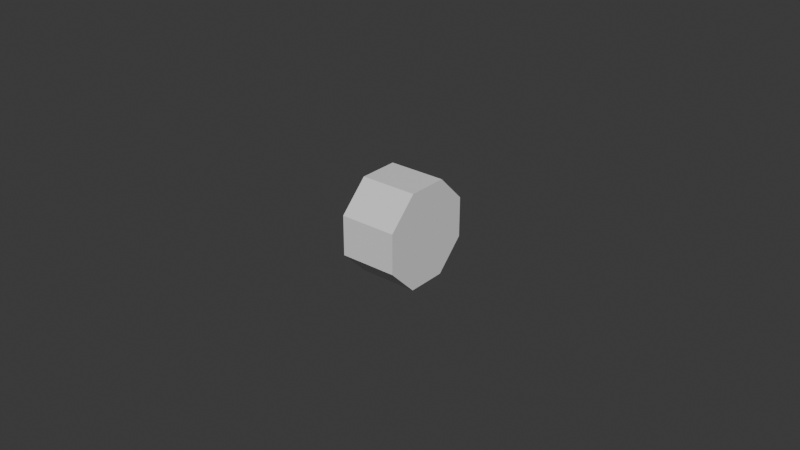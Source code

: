 # Source: MiningLamp.blend  (saved by Blender 4.1.23; exported with 4.5.12 LTS)
import bpy
from mathutils import Matrix  # noqa: F401  (used for matrix-valued properties, if any)

bpy.ops.wm.read_factory_settings(use_empty=True)
scene = bpy.context.scene
scene.name = 'Scene'

# ---- collections
col_collection = bpy.data.collections.new('Collection'); scene.collection.children.link(col_collection)

# ---- materials (node trees are filled in below, after node groups)
mat_default_obj = bpy.data.materials.new('Default OBJ')
mat_default_obj.use_transparent_shadow = False
mat_default_obj.roughness = 0.5

# ---- material node trees
mat_default_obj.use_nodes = True; mat_default_obj.node_tree.nodes.clear()
_N = mat_default_obj.node_tree.nodes; _L = mat_default_obj.node_tree.links
n0 = _N.new('ShaderNodeBsdfPrincipled'); n0.name = 'Principled BSDF'; n0.location = (10, 300)
n0.inputs[27].default_value = (0.0, 0.0, 0.0, 1.0)
n0.inputs[28].default_value = 1.0
n1 = _N.new('ShaderNodeOutputMaterial'); n1.name = 'Material Output'; n1.location = (300, 300)
n2 = _N.new('ShaderNodeNormalMap'); n2.name = 'Normal Map'; n2.location = (-300, -300)
n2.label = 'Normal/Map'
n2.inputs[0].default_value = 0.0
_L.new(n0.outputs[0], n1.inputs[0])
_L.new(n2.outputs[0], n0.inputs[5])
n1.is_active_output = True

# ---- world
world_world = bpy.data.worlds.new('World'); scene.world = world_world
world_world.use_nodes = True; world_world.node_tree.nodes.clear()
_N = world_world.node_tree.nodes; _L = world_world.node_tree.links
n0 = _N.new('ShaderNodeOutputWorld'); n0.name = 'World Output'; n0.location = (300, 300)
n1 = _N.new('ShaderNodeBackground'); n1.name = 'Background'; n1.location = (10, 300)
n1.inputs[0].default_value = (0.05088, 0.05088, 0.05088, 1.0)
_L.new(n1.outputs[0], n0.inputs[0])
n0.is_active_output = True
world_world.color = (0.05088, 0.05088, 0.05088)
world_world.use_sun_shadow = False
world_world.sun_shadow_jitter_overblur = 0.0

# ---- meshes
me_pa_flashlightmilitary = bpy.data.meshes.new('PA_FlashlightMilitary')
me_pa_flashlightmilitary.from_pydata([(-0.01093, 0.005174, -0.01225), (-0.01093, -0.005174, -0.01225), (-0.01093, 0.005174, 0.01273), (-0.01093, 0.01249, 0.00541), (-0.01093, -0.005174, 0.01273), (-0.01093, 0.01249, -0.004938), (-0.01093, -0.01249, -0.004938), (-0.01093, -0.01249, 0.00541), (-0.008945, 0.01545, -0.006163), (-0.008945, 0.006399, -0.01521), (-0.008945, -0.006399, -0.01521), (-0.008945, -0.01545, -0.006163), (-0.008945, 0.006399, 0.01568), (-0.008945, 0.01545, 0.006635), (-0.008945, -0.01545, 0.006635), (-0.008945, -0.006399, 0.01568), (0.009291, -0.01545, 0.006635), (0.009291, -0.006399, 0.01568), (0.009291, 0.006399, -0.01521), (0.009291, -0.006399, -0.01521), (0.009291, -0.01545, -0.006163), (0.009291, 0.006399, 0.01568), (0.009291, 0.01545, 0.006635), (0.009291, 0.01545, -0.006163)], [], [(0, 1, 6, 7, 4, 2, 3, 5), (5, 3, 13, 8), (1, 0, 9, 10), (2, 4, 15, 12), (3, 2, 12, 13), (6, 1, 10, 11), (0, 5, 8, 9), (4, 7, 14, 15), (14, 11, 20, 16), (9, 8, 23, 18), (10, 9, 18, 19), (12, 15, 17, 21), (13, 12, 21, 22), (11, 10, 19, 20), (7, 6, 11, 14), (8, 13, 22, 23), (15, 14, 16, 17), (21, 17, 16, 20, 19, 18, 23, 22)])
me_pa_flashlightmilitary.polygons.foreach_set('use_smooth', [True] * 18)
_k = set([(0, 1), (0, 5), (0, 9), (1, 6), (1, 10), (2, 3), (2, 4), (2, 12), (3, 5), (3, 13), (4, 7), (4, 15), (5, 8), (6, 7), (6, 11), (7, 14), (8, 9), (8, 13), (8, 23), (9, 10), (9, 18), (10, 11), (10, 19), (11, 14), (11, 20), (12, 13), (12, 15), (12, 21), (13, 22), (14, 15), (14, 16), (15, 17), (16, 17), (16, 20), (17, 21), (18, 19), (18, 23), (19, 20), (21, 22), (22, 23)])
me_pa_flashlightmilitary.attributes.new('sharp_edge', 'BOOLEAN', 'EDGE').data.foreach_set('value', [ (min(e.vertices), max(e.vertices)) in _k for e in me_pa_flashlightmilitary.edges])
_uv = me_pa_flashlightmilitary.uv_layers.new(name='UVMap')
_uv.uv.foreach_set('vector', [0.1572, -0.1602, 0.3076, -0.1602, 0.414, -0.1602, 0.414, -0.1602, 0.3076, -0.1602, 0.1572, -0.1602, 0.05089, -0.1602, 0.05089, -0.1602, 0.05089, -0.1602, 0.05089, -0.1602, 0.007911, -0.1458, 0.007911, -0.1458, 0.3076, -0.1602, 0.1572, -0.1602, 0.1394, -0.1458, 0.3254, -0.1458, 0.1572, -0.1602, 0.3076, -0.1602, 0.3254, -0.1458, 0.1394, -0.1458, 0.05089, -0.1602, 0.1572, -0.1602, 0.1394, -0.1458, 0.007911, -0.1458, 0.414, -0.1602, 0.3076, -0.1602, 0.3254, -0.1458, 0.457, -0.1458, 0.1572, -0.1602, 0.05089, -0.1602, 0.007911, -0.1458, 0.1394, -0.1458, 0.3076, -0.1602, 0.414, -0.1602, 0.457, -0.1458, 0.3254, -0.1458, 0.457, -0.1458, 0.457, -0.1458, 0.457, -0.01326, 0.457, -0.01326, 0.1394, -0.1458, 0.007911, -0.1458, 0.007911, -0.01326, 0.1394, -0.01326, 0.3254, -0.1458, 0.1394, -0.1458, 0.1394, -0.01326, 0.3254, -0.01326, 0.1394, -0.1458, 0.3254, -0.1458, 0.3254, -0.01326, 0.1394, -0.01326, 0.007911, -0.1458, 0.1394, -0.1458, 0.1394, -0.01326, 0.007911, -0.01326, 0.457, -0.1458, 0.3254, -0.1458, 0.3254, -0.01326, 0.457, -0.01326, 0.414, -0.1602, 0.414, -0.1602, 0.457, -0.1458, 0.457, -0.1458, 0.007911, -0.1458, 0.007911, -0.1458, 0.007911, -0.01326, 0.007911, -0.01326, 0.3254, -0.1458, 0.457, -0.1458, 0.457, -0.01326, 0.3254, -0.01326, 0.6728, -0.2681, 0.8588, -0.2681, 0.9903, -0.2023, 0.9903, -0.1093, 0.8588, -0.04355, 0.6728, -0.04355, 0.5413, -0.1093, 0.5413, -0.2023])
me_pa_flashlightmilitary.materials.append(mat_default_obj)
me_pa_flashlightmilitary.update()
me_pa_flashlightmilitary.normals_split_custom_set([tuple(v) for v in zip(*[iter([-1.0, 0.0, 0.0, -1.0, 0.0, 0.0, -1.0, 0.0, 0.0, -1.0, 0.0, 0.0, -1.0, 0.0, 0.0, -1.0, 0.0, 0.0, -1.0, 0.0, 0.0, -1.0, 0.0, 0.0, -0.8305, 0.557, 0.0, -0.8305, 0.557, 0.0, -0.8305, 0.557, 0.0, -0.8305, 0.557, 0.0, -0.8306, 0.0, -0.5568, -0.8306, 0.0, -0.5568, -0.8306, 0.0, -0.5568, -0.8306, 0.0, -0.5568, -0.8305, 0.0, 0.557, -0.8305, 0.0, 0.557, -0.8305, 0.0, 0.557, -0.8305, 0.0, 0.557, -0.8305, 0.3938, 0.3938, -0.8305, 0.3938, 0.3938, -0.8305, 0.3938, 0.3938, -0.8305, 0.3938, 0.3938, -0.8306, -0.3938, -0.3938, -0.8306, -0.3938, -0.3938, -0.8306, -0.3938, -0.3938, -0.8306, -0.3938, -0.3938, -0.8306, 0.3938, -0.3938, -0.8306, 0.3938, -0.3938, -0.8306, 0.3938, -0.3938, -0.8306, 0.3938, -0.3938, -0.8305, -0.3938, 0.3938, -0.8305, -0.3938, 0.3938, -0.8305, -0.3938, 0.3938, -0.8305, -0.3938, 0.3938, 0.0, -1.0, 0.0, 0.0, -1.0, 0.0, 0.0, -1.0, 0.0, 0.0, -1.0, 0.0, 0.0, 0.7071, -0.7071, 0.0, 0.7071, -0.7071, 0.0, 0.7071, -0.7071, 0.0, 0.7071, -0.7071, 0.0, 0.0, -1.0, 0.0, 0.0, -1.0, 0.0, 0.0, -1.0, 0.0, 0.0, -1.0, 0.0, 0.0, 1.0, 0.0, 0.0, 1.0, 0.0, 0.0, 1.0, 0.0, 0.0, 1.0, 0.0, 0.7071, 0.7071, 0.0, 0.7071, 0.7071, 0.0, 0.7071, 0.7071, 0.0, 0.7071, 0.7071, 0.0, -0.7071, -0.7071, 0.0, -0.7071, -0.7071, 0.0, -0.7071, -0.7071, 0.0, -0.7071, -0.7071, -0.8305, -0.557, 0.0, -0.8305, -0.557, 0.0, -0.8305, -0.557, 0.0, -0.8305, -0.557, 0.0, 0.0, 1.0, 0.0, 0.0, 1.0, 0.0, 0.0, 1.0, 0.0, 0.0, 1.0, 0.0, 0.0, -0.7071, 0.7071, 0.0, -0.7071, 0.7071, 0.0, -0.7071, 0.7071, 0.0, -0.7071, 0.7071, 1.0, 0.0, 0.0, 1.0, 0.0, 0.0, 1.0, 0.0, 0.0, 1.0, 0.0, 0.0, 1.0, 0.0, 0.0, 1.0, 0.0, 0.0, 1.0, 0.0, 0.0, 1.0, 0.0, 0.0])] * 3)])

# ---- objects
ob_pa_flashlightmilitary = bpy.data.objects.new('PA_FlashlightMilitary', me_pa_flashlightmilitary)

# ---- transforms, parenting, visibility, modifiers, constraints
ob_pa_flashlightmilitary.location = (0.0, 0.0, 0.0)
ob_pa_flashlightmilitary.rotation_euler = (-1.571, 0.0, 0.0)
ob_pa_flashlightmilitary.color = (0.8, 0.8, 0.8, 1.0)

# ---- collection membership
col_collection.objects.link(ob_pa_flashlightmilitary)

# ---- scene / render settings (as saved in the file)
scene.frame_start = 1; scene.frame_end = 250; scene.frame_set(1)
scene.render.engine = 'BLENDER_EEVEE_NEXT'
scene.cycles.sampling_pattern = 'TABULATED_SOBOL'
scene.eevee.ray_tracing_options.trace_max_roughness = 0.0
bpy.context.view_layer.update()

# ---- added for rendering (the .blend has no active camera and no usable light): camera, sun
cam_auto = bpy.data.cameras.new('AutoCamera')
cam_auto.lens = 50.0
cam_auto.sensor_width = 36.0
cam_auto.clip_end = 1000.0
ob_auto_camera = bpy.data.objects.new('AutoCamera', cam_auto)
scene.collection.objects.link(ob_auto_camera)
ob_auto_camera.location = (0.184227, -0.221817, 0.148036)
ob_auto_camera.rotation_euler = (1.09748, -7.21219e-08, 0.694738)
scene.camera = ob_auto_camera
light_auto_sun = bpy.data.lights.new('AutoSun', 'SUN')
light_auto_sun.energy = 3.0
light_auto_sun.angle = 0.0523599
ob_auto_sun = bpy.data.objects.new('AutoSun', light_auto_sun)
scene.collection.objects.link(ob_auto_sun)
ob_auto_sun.rotation_euler = (0.872665, 0.174533, 0.523599)
bpy.context.view_layer.update()
